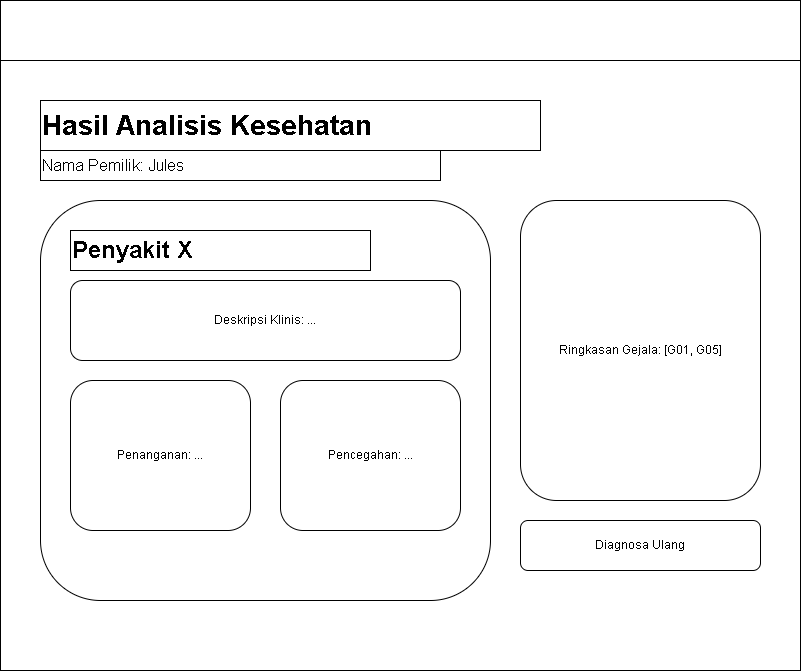

The diagram above was exported from draw.io. Its source (the exported page's mxGraphModel, read from the mxfile embedded in the PNG):
<mxGraphModel dx="954" dy="708" grid="1" gridSize="10" guides="1" tooltips="1" connect="1" arrows="1" fold="1" page="1" pageScale="1" pageWidth="827" pageHeight="1169" math="0" shadow="0">
  <root>
    <mxCell id="0" />
    <mxCell id="1" parent="0" />
    <mxCell id="bg" value="" style="rounded=0;whiteSpace=wrap;html=1;fillColor=#ffffff;strokeColor=#000000;fontColor=#000000;" parent="1" vertex="1">
      <mxGeometry width="800" height="670" as="geometry" />
    </mxCell>
    <mxCell id="nav" value="" style="rounded=0;whiteSpace=wrap;html=1;fillColor=#ffffff;strokeColor=#000000;fontColor=#000000;" parent="1" vertex="1">
      <mxGeometry width="800" height="60" as="geometry" />
    </mxCell>
    <mxCell id="title" value="&lt;b&gt;Hasil Analisis Kesehatan&lt;/b&gt;" style="text;html=1;strokeColor=#000000;fillColor=none;align=left;verticalAlign=middle;whiteSpace=wrap;rounded=0;fontSize=28;fontColor=#000000;" parent="1" vertex="1">
      <mxGeometry x="40" y="100" width="500" height="50" as="geometry" />
    </mxCell>
    <mxCell id="owner" value="Nama Pemilik: Jules" style="text;html=1;strokeColor=#000000;fillColor=none;align=left;verticalAlign=middle;whiteSpace=wrap;rounded=0;fontSize=16;fontColor=#000000;" parent="1" vertex="1">
      <mxGeometry x="40" y="150" width="400" height="30" as="geometry" />
    </mxCell>
    <mxCell id="res_card" value="" style="rounded=1;whiteSpace=wrap;html=1;fillColor=#ffffff;borderLeft=4;strokeColor=#000000;fontColor=#000000;" parent="1" vertex="1">
      <mxGeometry x="40" y="200" width="450" height="400" as="geometry" />
    </mxCell>
    <mxCell id="dis_name" value="&lt;b&gt;Penyakit X&lt;/b&gt;" style="text;html=1;strokeColor=#000000;fillColor=none;align=left;verticalAlign=middle;whiteSpace=wrap;rounded=0;fontSize=24;fontColor=#000000;" parent="1" vertex="1">
      <mxGeometry x="70" y="230" width="300" height="40" as="geometry" />
    </mxCell>
    <mxCell id="desc_box" value="Deskripsi Klinis: ..." style="rounded=1;whiteSpace=wrap;html=1;fillColor=#ffffff;strokeColor=#000000;fontColor=#000000;" parent="1" vertex="1">
      <mxGeometry x="70" y="280" width="390" height="80" as="geometry" />
    </mxCell>
    <mxCell id="sol_box" value="Penanganan: ..." style="rounded=1;whiteSpace=wrap;html=1;fillColor=#ffffff;strokeColor=#000000;fontColor=#000000;" parent="1" vertex="1">
      <mxGeometry x="70" y="380" width="180" height="150" as="geometry" />
    </mxCell>
    <mxCell id="prev_box" value="Pencegahan: ..." style="rounded=1;whiteSpace=wrap;html=1;fillColor=#ffffff;strokeColor=#000000;fontColor=#000000;" parent="1" vertex="1">
      <mxGeometry x="280" y="380" width="180" height="150" as="geometry" />
    </mxCell>
    <mxCell id="side_sum" value="Ringkasan Gejala: [G01, G05]" style="rounded=1;whiteSpace=wrap;html=1;fillColor=#ffffff;strokeColor=#000000;fontColor=#000000;" parent="1" vertex="1">
      <mxGeometry x="520" y="200" width="240" height="300" as="geometry" />
    </mxCell>
    <mxCell id="btn_re" value="Diagnosa Ulang" style="rounded=1;whiteSpace=wrap;html=1;fillColor=#ffffff;fontColor=#000000;strokeColor=#000000;" parent="1" vertex="1">
      <mxGeometry x="520" y="520" width="240" height="50" as="geometry" />
    </mxCell>
  </root>
</mxGraphModel>